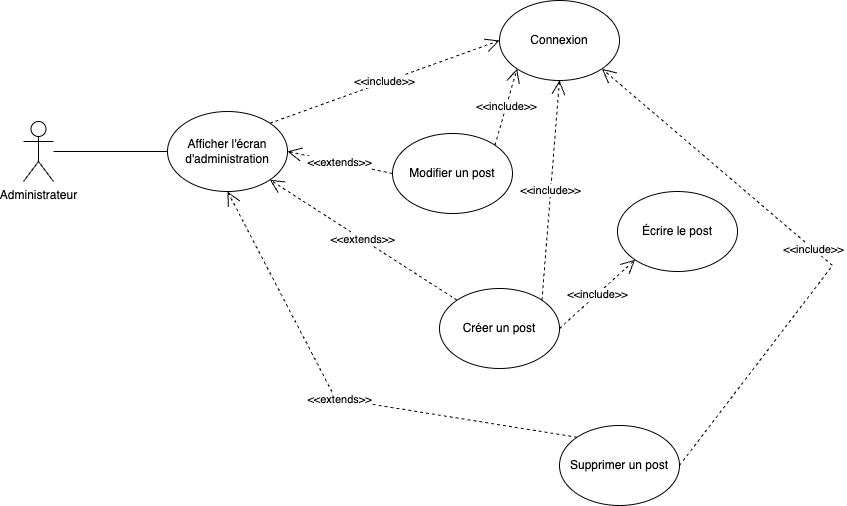

The diagram above was exported from draw.io. Its source (the exported page's mxGraphModel, read from the mxfile embedded in the PNG):
<mxGraphModel dx="1023" dy="741" grid="0" gridSize="10" guides="1" tooltips="1" connect="1" arrows="1" fold="1" page="1" pageScale="1" pageWidth="1169" pageHeight="827" math="0" shadow="0">
  <root>
    <mxCell id="0" />
    <mxCell id="1" parent="0" />
    <mxCell id="DZvUCLoDeFnpsuL8WkaZ-12" style="edgeStyle=orthogonalEdgeStyle;rounded=0;orthogonalLoop=1;jettySize=auto;html=1;endArrow=none;endFill=0;" parent="1" source="HvT7MBAgIxnBSk8ZLgka-1" target="HvT7MBAgIxnBSk8ZLgka-2" edge="1">
      <mxGeometry relative="1" as="geometry" />
    </mxCell>
    <mxCell id="HvT7MBAgIxnBSk8ZLgka-1" value="Administrateur" style="shape=umlActor;verticalLabelPosition=bottom;verticalAlign=top;html=1;outlineConnect=0;" parent="1" vertex="1">
      <mxGeometry x="72" y="354" width="30" height="60" as="geometry" />
    </mxCell>
    <mxCell id="HvT7MBAgIxnBSk8ZLgka-2" value="Afficher l'écran d'administration" style="ellipse;whiteSpace=wrap;html=1;" parent="1" vertex="1">
      <mxGeometry x="216" y="344" width="120" height="80" as="geometry" />
    </mxCell>
    <mxCell id="HvT7MBAgIxnBSk8ZLgka-3" value="Créer un post" style="ellipse;whiteSpace=wrap;html=1;" parent="1" vertex="1">
      <mxGeometry x="488" y="521" width="120" height="80" as="geometry" />
    </mxCell>
    <mxCell id="HvT7MBAgIxnBSk8ZLgka-4" value="Connexion" style="ellipse;whiteSpace=wrap;html=1;" parent="1" vertex="1">
      <mxGeometry x="548" y="233" width="120" height="80" as="geometry" />
    </mxCell>
    <mxCell id="HvT7MBAgIxnBSk8ZLgka-5" value="Modifier un post" style="ellipse;whiteSpace=wrap;html=1;" parent="1" vertex="1">
      <mxGeometry x="441" y="366" width="120" height="80" as="geometry" />
    </mxCell>
    <mxCell id="HvT7MBAgIxnBSk8ZLgka-7" value="Supprimer un post" style="ellipse;whiteSpace=wrap;html=1;" parent="1" vertex="1">
      <mxGeometry x="608" y="658" width="120" height="80" as="geometry" />
    </mxCell>
    <mxCell id="HvT7MBAgIxnBSk8ZLgka-9" value="Écrire le post" style="ellipse;whiteSpace=wrap;html=1;" parent="1" vertex="1">
      <mxGeometry x="666" y="424" width="120" height="80" as="geometry" />
    </mxCell>
    <mxCell id="DZvUCLoDeFnpsuL8WkaZ-7" value="&amp;lt;&amp;lt;include&amp;gt;&amp;gt;" style="endArrow=open;endSize=12;dashed=1;html=1;rounded=0;exitX=1;exitY=0.5;exitDx=0;exitDy=0;entryX=0;entryY=1;entryDx=0;entryDy=0;" parent="1" source="HvT7MBAgIxnBSk8ZLgka-3" target="HvT7MBAgIxnBSk8ZLgka-9" edge="1">
      <mxGeometry width="160" relative="1" as="geometry">
        <mxPoint x="619" y="600" as="sourcePoint" />
        <mxPoint x="729" y="563" as="targetPoint" />
        <mxPoint as="offset" />
      </mxGeometry>
    </mxCell>
    <mxCell id="DZvUCLoDeFnpsuL8WkaZ-9" value="&amp;lt;&amp;lt;extends&amp;gt;&amp;gt;" style="endArrow=open;endSize=12;dashed=1;html=1;rounded=0;entryX=1;entryY=0.5;entryDx=0;entryDy=0;exitX=0;exitY=0.5;exitDx=0;exitDy=0;" parent="1" source="HvT7MBAgIxnBSk8ZLgka-5" target="HvT7MBAgIxnBSk8ZLgka-2" edge="1">
      <mxGeometry x="0.0062" width="160" relative="1" as="geometry">
        <mxPoint x="839" y="262" as="sourcePoint" />
        <mxPoint x="791" y="321" as="targetPoint" />
        <mxPoint as="offset" />
      </mxGeometry>
    </mxCell>
    <mxCell id="DZvUCLoDeFnpsuL8WkaZ-10" value="&amp;lt;&amp;lt;extends&amp;gt;&amp;gt;" style="endArrow=open;endSize=12;dashed=1;html=1;rounded=0;entryX=1;entryY=1;entryDx=0;entryDy=0;exitX=0;exitY=0;exitDx=0;exitDy=0;" parent="1" source="HvT7MBAgIxnBSk8ZLgka-3" target="HvT7MBAgIxnBSk8ZLgka-2" edge="1">
      <mxGeometry x="0.0062" width="160" relative="1" as="geometry">
        <mxPoint x="849" y="272" as="sourcePoint" />
        <mxPoint x="801" y="331" as="targetPoint" />
        <mxPoint as="offset" />
      </mxGeometry>
    </mxCell>
    <mxCell id="DZvUCLoDeFnpsuL8WkaZ-11" value="&amp;lt;&amp;lt;extends&amp;gt;&amp;gt;" style="endArrow=open;endSize=12;dashed=1;html=1;rounded=0;exitX=0;exitY=0;exitDx=0;exitDy=0;entryX=0.5;entryY=1;entryDx=0;entryDy=0;" parent="1" source="HvT7MBAgIxnBSk8ZLgka-7" target="HvT7MBAgIxnBSk8ZLgka-2" edge="1">
      <mxGeometry x="0.0062" width="160" relative="1" as="geometry">
        <mxPoint x="280" y="491" as="sourcePoint" />
        <mxPoint x="232" y="466" as="targetPoint" />
        <mxPoint as="offset" />
        <Array as="points">
          <mxPoint x="384" y="631" />
        </Array>
      </mxGeometry>
    </mxCell>
    <mxCell id="DZvUCLoDeFnpsuL8WkaZ-17" value="&amp;lt;&amp;lt;include&amp;gt;&amp;gt;" style="endArrow=open;endSize=12;dashed=1;html=1;rounded=0;entryX=0;entryY=0.5;entryDx=0;entryDy=0;exitX=1;exitY=0;exitDx=0;exitDy=0;" parent="1" source="HvT7MBAgIxnBSk8ZLgka-2" target="HvT7MBAgIxnBSk8ZLgka-4" edge="1">
      <mxGeometry x="0.0011" width="160" relative="1" as="geometry">
        <mxPoint x="570" y="243" as="sourcePoint" />
        <mxPoint x="697" y="311" as="targetPoint" />
        <mxPoint as="offset" />
      </mxGeometry>
    </mxCell>
    <mxCell id="DZvUCLoDeFnpsuL8WkaZ-18" value="&amp;lt;&amp;lt;include&amp;gt;&amp;gt;" style="endArrow=open;endSize=12;dashed=1;html=1;rounded=0;exitX=1;exitY=0;exitDx=0;exitDy=0;entryX=0.5;entryY=1;entryDx=0;entryDy=0;" parent="1" source="HvT7MBAgIxnBSk8ZLgka-3" target="HvT7MBAgIxnBSk8ZLgka-4" edge="1">
      <mxGeometry width="160" relative="1" as="geometry">
        <mxPoint x="625" y="553" as="sourcePoint" />
        <mxPoint x="605" y="320" as="targetPoint" />
        <mxPoint as="offset" />
      </mxGeometry>
    </mxCell>
    <mxCell id="DZvUCLoDeFnpsuL8WkaZ-19" value="&amp;lt;&amp;lt;include&amp;gt;&amp;gt;" style="endArrow=open;endSize=12;dashed=1;html=1;rounded=0;entryX=0;entryY=1;entryDx=0;entryDy=0;exitX=1;exitY=0;exitDx=0;exitDy=0;" parent="1" source="HvT7MBAgIxnBSk8ZLgka-5" target="HvT7MBAgIxnBSk8ZLgka-4" edge="1">
      <mxGeometry width="160" relative="1" as="geometry">
        <mxPoint x="635" y="563" as="sourcePoint" />
        <mxPoint x="535" y="542" as="targetPoint" />
        <mxPoint as="offset" />
      </mxGeometry>
    </mxCell>
    <mxCell id="DZvUCLoDeFnpsuL8WkaZ-20" value="&amp;lt;&amp;lt;include&amp;gt;&amp;gt;" style="endArrow=open;endSize=12;dashed=1;html=1;rounded=0;entryX=1;entryY=1;entryDx=0;entryDy=0;exitX=1;exitY=0.5;exitDx=0;exitDy=0;" parent="1" source="HvT7MBAgIxnBSk8ZLgka-7" target="HvT7MBAgIxnBSk8ZLgka-4" edge="1">
      <mxGeometry width="160" relative="1" as="geometry">
        <mxPoint x="645" y="573" as="sourcePoint" />
        <mxPoint x="545" y="552" as="targetPoint" />
        <mxPoint as="offset" />
        <Array as="points">
          <mxPoint x="881" y="498" />
        </Array>
      </mxGeometry>
    </mxCell>
  </root>
</mxGraphModel>